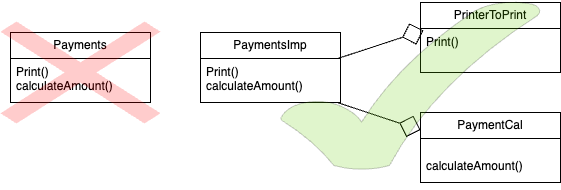

The diagram above was exported from draw.io. Its source (the exported page's mxGraphModel, read from the mxfile embedded in the PNG):
<mxGraphModel dx="598" dy="595" grid="1" gridSize="10" guides="1" tooltips="1" connect="1" arrows="1" fold="1" page="1" pageScale="1" pageWidth="3300" pageHeight="2339" math="0" shadow="0">
  <root>
    <mxCell id="0" />
    <mxCell id="1" parent="0" />
    <mxCell id="3" value="Payments" style="swimlane;fontStyle=0;childLayout=stackLayout;horizontal=1;startSize=26;fillColor=none;horizontalStack=0;resizeParent=1;resizeParentMax=0;resizeLast=0;collapsible=1;marginBottom=0;whiteSpace=wrap;html=1;" vertex="1" parent="1">
      <mxGeometry x="90" y="150" width="140" height="70" as="geometry" />
    </mxCell>
    <mxCell id="4" value="Print()&lt;div&gt;calculateAmount()&lt;/div&gt;" style="text;strokeColor=none;fillColor=none;align=left;verticalAlign=top;spacingLeft=4;spacingRight=4;overflow=hidden;rotatable=0;points=[[0,0.5],[1,0.5]];portConstraint=eastwest;whiteSpace=wrap;html=1;" vertex="1" parent="3">
      <mxGeometry y="26" width="140" height="44" as="geometry" />
    </mxCell>
    <mxCell id="6" value="&lt;div&gt;&lt;br&gt;&lt;/div&gt;" style="text;strokeColor=none;fillColor=none;align=left;verticalAlign=top;spacingLeft=4;spacingRight=4;overflow=hidden;rotatable=0;points=[[0,0.5],[1,0.5]];portConstraint=eastwest;whiteSpace=wrap;html=1;" vertex="1" parent="3">
      <mxGeometry y="70" width="140" as="geometry" />
    </mxCell>
    <mxCell id="7" value="PaymentsImp" style="swimlane;fontStyle=0;childLayout=stackLayout;horizontal=1;startSize=26;fillColor=none;horizontalStack=0;resizeParent=1;resizeParentMax=0;resizeLast=0;collapsible=1;marginBottom=0;whiteSpace=wrap;html=1;" vertex="1" parent="1">
      <mxGeometry x="280" y="150" width="140" height="70" as="geometry" />
    </mxCell>
    <mxCell id="8" value="Print()&lt;div&gt;calculateAmount()&lt;/div&gt;" style="text;strokeColor=none;fillColor=none;align=left;verticalAlign=top;spacingLeft=4;spacingRight=4;overflow=hidden;rotatable=0;points=[[0,0.5],[1,0.5]];portConstraint=eastwest;whiteSpace=wrap;html=1;" vertex="1" parent="7">
      <mxGeometry y="26" width="140" height="44" as="geometry" />
    </mxCell>
    <mxCell id="9" value="&lt;div&gt;&lt;br&gt;&lt;/div&gt;" style="text;strokeColor=none;fillColor=none;align=left;verticalAlign=top;spacingLeft=4;spacingRight=4;overflow=hidden;rotatable=0;points=[[0,0.5],[1,0.5]];portConstraint=eastwest;whiteSpace=wrap;html=1;" vertex="1" parent="7">
      <mxGeometry y="70" width="140" as="geometry" />
    </mxCell>
    <mxCell id="10" value="PrinterToPrint" style="swimlane;fontStyle=0;childLayout=stackLayout;horizontal=1;startSize=26;fillColor=none;horizontalStack=0;resizeParent=1;resizeParentMax=0;resizeLast=0;collapsible=1;marginBottom=0;whiteSpace=wrap;html=1;" vertex="1" parent="1">
      <mxGeometry x="500" y="120" width="140" height="70" as="geometry" />
    </mxCell>
    <mxCell id="11" value="Print()&lt;div&gt;&lt;br&gt;&lt;/div&gt;" style="text;strokeColor=none;fillColor=none;align=left;verticalAlign=top;spacingLeft=4;spacingRight=4;overflow=hidden;rotatable=0;points=[[0,0.5],[1,0.5]];portConstraint=eastwest;whiteSpace=wrap;html=1;" vertex="1" parent="10">
      <mxGeometry y="26" width="140" height="44" as="geometry" />
    </mxCell>
    <mxCell id="12" value="&lt;div&gt;&lt;br&gt;&lt;/div&gt;" style="text;strokeColor=none;fillColor=none;align=left;verticalAlign=top;spacingLeft=4;spacingRight=4;overflow=hidden;rotatable=0;points=[[0,0.5],[1,0.5]];portConstraint=eastwest;whiteSpace=wrap;html=1;" vertex="1" parent="10">
      <mxGeometry y="70" width="140" as="geometry" />
    </mxCell>
    <mxCell id="13" value="PaymentCal" style="swimlane;fontStyle=0;childLayout=stackLayout;horizontal=1;startSize=26;fillColor=none;horizontalStack=0;resizeParent=1;resizeParentMax=0;resizeLast=0;collapsible=1;marginBottom=0;whiteSpace=wrap;html=1;" vertex="1" parent="1">
      <mxGeometry x="500" y="230" width="140" height="70" as="geometry" />
    </mxCell>
    <mxCell id="14" value="&lt;br&gt;&lt;div&gt;calculateAmount()&lt;/div&gt;" style="text;strokeColor=none;fillColor=none;align=left;verticalAlign=top;spacingLeft=4;spacingRight=4;overflow=hidden;rotatable=0;points=[[0,0.5],[1,0.5]];portConstraint=eastwest;whiteSpace=wrap;html=1;" vertex="1" parent="13">
      <mxGeometry y="26" width="140" height="44" as="geometry" />
    </mxCell>
    <mxCell id="15" value="&lt;div&gt;&lt;br&gt;&lt;/div&gt;" style="text;strokeColor=none;fillColor=none;align=left;verticalAlign=top;spacingLeft=4;spacingRight=4;overflow=hidden;rotatable=0;points=[[0,0.5],[1,0.5]];portConstraint=eastwest;whiteSpace=wrap;html=1;" vertex="1" parent="13">
      <mxGeometry y="70" width="140" as="geometry" />
    </mxCell>
    <mxCell id="16" style="edgeStyle=none;html=1;entryX=0.021;entryY=0.045;entryDx=0;entryDy=0;entryPerimeter=0;endArrow=diamond;endFill=0;endSize=20;" edge="1" parent="1" source="8" target="11">
      <mxGeometry relative="1" as="geometry" />
    </mxCell>
    <mxCell id="17" style="edgeStyle=none;html=1;entryX=0;entryY=0.25;entryDx=0;entryDy=0;targetPerimeterSpacing=1;endSize=20;endArrow=diamond;endFill=0;" edge="1" parent="1" source="8" target="13">
      <mxGeometry relative="1" as="geometry" />
    </mxCell>
    <mxCell id="18" value="" style="shape=mxgraph.mockup.markup.redX;fillColor=#ff0000;html=1;shadow=0;whiteSpace=wrap;strokeColor=none;strokeWidth=1;opacity=20;" vertex="1" parent="1">
      <mxGeometry x="80" y="139" width="160" height="102" as="geometry" />
    </mxCell>
    <mxCell id="19" value="" style="verticalLabelPosition=bottom;verticalAlign=top;html=1;shape=mxgraph.basic.tick;fillColor=#66CC00;opacity=20;" vertex="1" parent="1">
      <mxGeometry x="360" y="118" width="260" height="170" as="geometry" />
    </mxCell>
  </root>
</mxGraphModel>